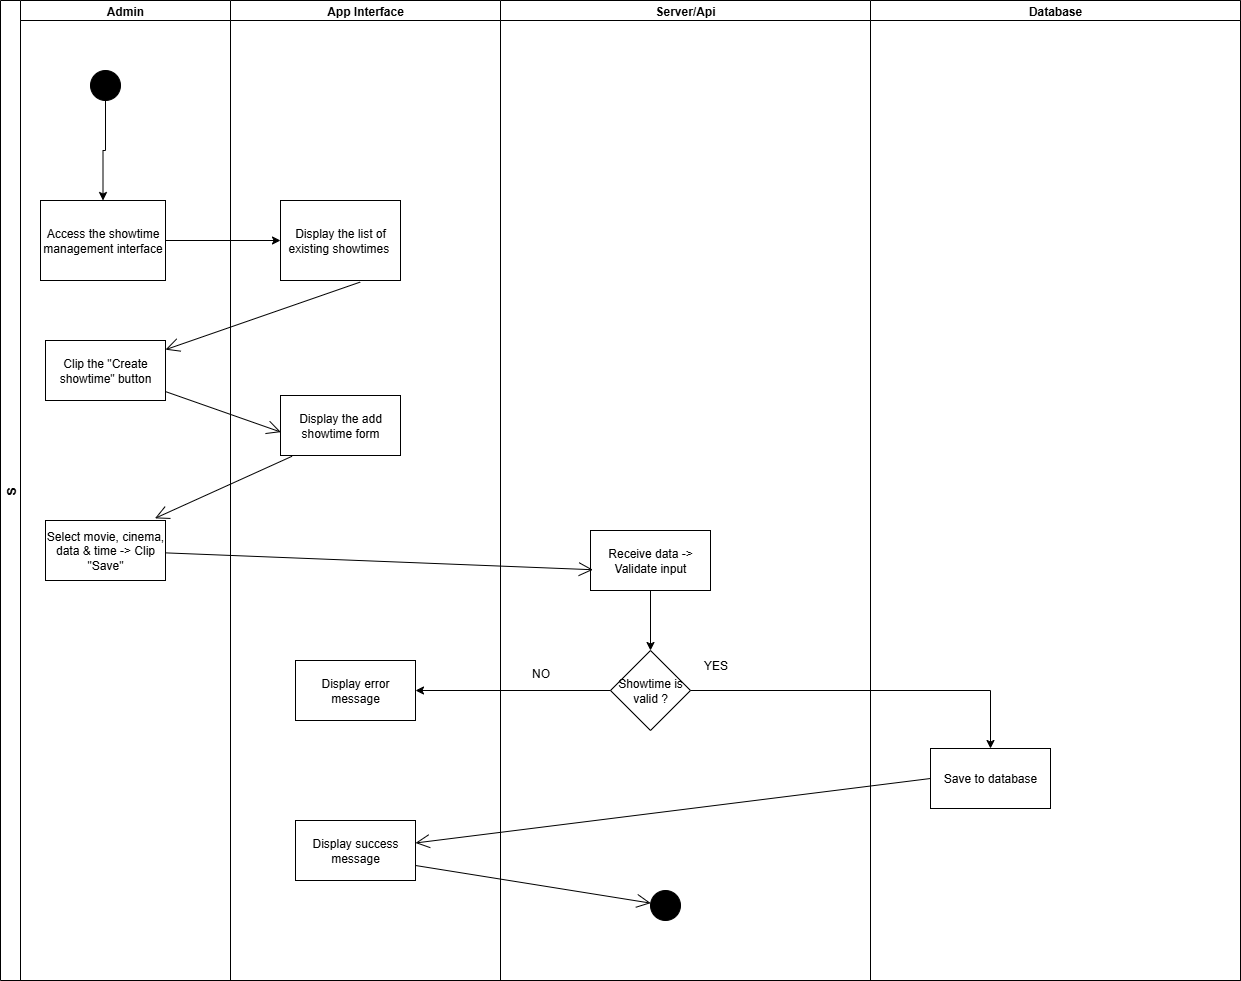

The diagram above was exported from draw.io. Its source (the exported page's mxGraphModel, read from the mxfile embedded in the PNG):
<mxGraphModel dx="1314" dy="722" grid="1" gridSize="10" guides="1" tooltips="1" connect="1" arrows="1" fold="1" page="1" pageScale="1" pageWidth="850" pageHeight="1100" math="0" shadow="0">
  <root>
    <mxCell id="0" />
    <mxCell id="1" parent="0" />
    <mxCell id="pKdlBKI_pAHBSknHKj7_-1" value="S" style="swimlane;childLayout=stackLayout;resizeParent=1;resizeParentMax=0;startSize=20;horizontal=0;horizontalStack=1;" vertex="1" parent="1">
      <mxGeometry x="10" y="190" width="1240" height="980" as="geometry" />
    </mxCell>
    <mxCell id="pKdlBKI_pAHBSknHKj7_-2" value="Admin" style="swimlane;startSize=20;" vertex="1" parent="pKdlBKI_pAHBSknHKj7_-1">
      <mxGeometry x="20" width="210" height="980" as="geometry" />
    </mxCell>
    <mxCell id="pKdlBKI_pAHBSknHKj7_-12" style="edgeStyle=orthogonalEdgeStyle;rounded=0;orthogonalLoop=1;jettySize=auto;html=1;" edge="1" parent="pKdlBKI_pAHBSknHKj7_-2" source="pKdlBKI_pAHBSknHKj7_-10" target="pKdlBKI_pAHBSknHKj7_-11">
      <mxGeometry relative="1" as="geometry" />
    </mxCell>
    <mxCell id="pKdlBKI_pAHBSknHKj7_-10" value="" style="ellipse;fillColor=strokeColor;html=1;" vertex="1" parent="pKdlBKI_pAHBSknHKj7_-2">
      <mxGeometry x="70" y="70" width="30" height="30" as="geometry" />
    </mxCell>
    <mxCell id="pKdlBKI_pAHBSknHKj7_-11" value="Access the showtime management interface" style="rounded=0;whiteSpace=wrap;html=1;" vertex="1" parent="pKdlBKI_pAHBSknHKj7_-2">
      <mxGeometry x="20" y="200" width="125" height="80" as="geometry" />
    </mxCell>
    <mxCell id="pKdlBKI_pAHBSknHKj7_-15" value="Clip the &quot;Create showtime&quot; button" style="rounded=0;whiteSpace=wrap;html=1;" vertex="1" parent="pKdlBKI_pAHBSknHKj7_-2">
      <mxGeometry x="25" y="340" width="120" height="60" as="geometry" />
    </mxCell>
    <mxCell id="pKdlBKI_pAHBSknHKj7_-19" value="Select movie, cinema, data &amp;amp; time -&amp;gt; Clip &quot;Save&quot;" style="rounded=0;whiteSpace=wrap;html=1;" vertex="1" parent="pKdlBKI_pAHBSknHKj7_-2">
      <mxGeometry x="25" y="520" width="120" height="60" as="geometry" />
    </mxCell>
    <mxCell id="pKdlBKI_pAHBSknHKj7_-3" value="App Interface" style="swimlane;startSize=20;" vertex="1" parent="pKdlBKI_pAHBSknHKj7_-1">
      <mxGeometry x="230" width="270" height="980" as="geometry" />
    </mxCell>
    <mxCell id="pKdlBKI_pAHBSknHKj7_-13" value="Display the list of existing showtimes&amp;nbsp;" style="rounded=0;whiteSpace=wrap;html=1;" vertex="1" parent="pKdlBKI_pAHBSknHKj7_-3">
      <mxGeometry x="50" y="200" width="120" height="80" as="geometry" />
    </mxCell>
    <mxCell id="pKdlBKI_pAHBSknHKj7_-17" value="Display the add showtime form" style="rounded=0;whiteSpace=wrap;html=1;" vertex="1" parent="pKdlBKI_pAHBSknHKj7_-3">
      <mxGeometry x="50" y="395" width="120" height="60" as="geometry" />
    </mxCell>
    <mxCell id="pKdlBKI_pAHBSknHKj7_-25" value="Display error message" style="rounded=0;whiteSpace=wrap;html=1;" vertex="1" parent="pKdlBKI_pAHBSknHKj7_-3">
      <mxGeometry x="65" y="660" width="120" height="60" as="geometry" />
    </mxCell>
    <mxCell id="pKdlBKI_pAHBSknHKj7_-31" value="Display success message" style="rounded=0;whiteSpace=wrap;html=1;" vertex="1" parent="pKdlBKI_pAHBSknHKj7_-3">
      <mxGeometry x="65" y="820" width="120" height="60" as="geometry" />
    </mxCell>
    <mxCell id="pKdlBKI_pAHBSknHKj7_-4" value="Server/Api" style="swimlane;startSize=20;" vertex="1" parent="pKdlBKI_pAHBSknHKj7_-1">
      <mxGeometry x="500" width="370" height="980" as="geometry" />
    </mxCell>
    <mxCell id="pKdlBKI_pAHBSknHKj7_-24" style="edgeStyle=orthogonalEdgeStyle;rounded=0;orthogonalLoop=1;jettySize=auto;html=1;" edge="1" parent="pKdlBKI_pAHBSknHKj7_-4" source="pKdlBKI_pAHBSknHKj7_-21" target="pKdlBKI_pAHBSknHKj7_-23">
      <mxGeometry relative="1" as="geometry" />
    </mxCell>
    <mxCell id="pKdlBKI_pAHBSknHKj7_-21" value="Receive data -&amp;gt; Validate input" style="rounded=0;whiteSpace=wrap;html=1;" vertex="1" parent="pKdlBKI_pAHBSknHKj7_-4">
      <mxGeometry x="90" y="530" width="120" height="60" as="geometry" />
    </mxCell>
    <mxCell id="pKdlBKI_pAHBSknHKj7_-23" value="Showtime is valid ?" style="rhombus;whiteSpace=wrap;html=1;" vertex="1" parent="pKdlBKI_pAHBSknHKj7_-4">
      <mxGeometry x="110" y="650" width="80" height="80" as="geometry" />
    </mxCell>
    <mxCell id="pKdlBKI_pAHBSknHKj7_-30" value="YES" style="text;html=1;align=center;verticalAlign=middle;resizable=0;points=[];autosize=1;strokeColor=none;fillColor=none;" vertex="1" parent="pKdlBKI_pAHBSknHKj7_-4">
      <mxGeometry x="190" y="650" width="50" height="30" as="geometry" />
    </mxCell>
    <mxCell id="pKdlBKI_pAHBSknHKj7_-33" value="" style="ellipse;fillColor=strokeColor;html=1;" vertex="1" parent="pKdlBKI_pAHBSknHKj7_-4">
      <mxGeometry x="150" y="890" width="30" height="30" as="geometry" />
    </mxCell>
    <mxCell id="pKdlBKI_pAHBSknHKj7_-9" value="Database" style="swimlane;startSize=20;" vertex="1" parent="pKdlBKI_pAHBSknHKj7_-1">
      <mxGeometry x="870" width="370" height="980" as="geometry" />
    </mxCell>
    <mxCell id="pKdlBKI_pAHBSknHKj7_-28" value="Save to database" style="rounded=0;whiteSpace=wrap;html=1;" vertex="1" parent="pKdlBKI_pAHBSknHKj7_-9">
      <mxGeometry x="60" y="748" width="120" height="60" as="geometry" />
    </mxCell>
    <mxCell id="pKdlBKI_pAHBSknHKj7_-14" style="edgeStyle=orthogonalEdgeStyle;rounded=0;orthogonalLoop=1;jettySize=auto;html=1;" edge="1" parent="pKdlBKI_pAHBSknHKj7_-1" source="pKdlBKI_pAHBSknHKj7_-11" target="pKdlBKI_pAHBSknHKj7_-13">
      <mxGeometry relative="1" as="geometry" />
    </mxCell>
    <mxCell id="pKdlBKI_pAHBSknHKj7_-16" value="" style="endArrow=open;endFill=1;endSize=12;html=1;rounded=0;exitX=0.664;exitY=1.02;exitDx=0;exitDy=0;exitPerimeter=0;" edge="1" parent="pKdlBKI_pAHBSknHKj7_-1" source="pKdlBKI_pAHBSknHKj7_-13" target="pKdlBKI_pAHBSknHKj7_-15">
      <mxGeometry width="160" relative="1" as="geometry">
        <mxPoint x="340" y="330" as="sourcePoint" />
        <mxPoint x="510" y="280" as="targetPoint" />
      </mxGeometry>
    </mxCell>
    <mxCell id="pKdlBKI_pAHBSknHKj7_-18" value="" style="endArrow=open;endFill=1;endSize=12;html=1;rounded=0;entryX=0.003;entryY=0.61;entryDx=0;entryDy=0;entryPerimeter=0;" edge="1" parent="pKdlBKI_pAHBSknHKj7_-1" source="pKdlBKI_pAHBSknHKj7_-15" target="pKdlBKI_pAHBSknHKj7_-17">
      <mxGeometry width="160" relative="1" as="geometry">
        <mxPoint x="175.00000000000023" y="413" as="sourcePoint" />
        <mxPoint x="280" y="410" as="targetPoint" />
      </mxGeometry>
    </mxCell>
    <mxCell id="pKdlBKI_pAHBSknHKj7_-20" value="" style="endArrow=open;endFill=1;endSize=12;html=1;rounded=0;entryX=0.912;entryY=-0.036;entryDx=0;entryDy=0;entryPerimeter=0;exitX=0.096;exitY=1.013;exitDx=0;exitDy=0;exitPerimeter=0;" edge="1" parent="pKdlBKI_pAHBSknHKj7_-1" source="pKdlBKI_pAHBSknHKj7_-17" target="pKdlBKI_pAHBSknHKj7_-19">
      <mxGeometry width="160" relative="1" as="geometry">
        <mxPoint x="120" y="479" as="sourcePoint" />
        <mxPoint x="235" y="520" as="targetPoint" />
      </mxGeometry>
    </mxCell>
    <mxCell id="pKdlBKI_pAHBSknHKj7_-22" value="" style="endArrow=open;endFill=1;endSize=12;html=1;rounded=0;entryX=0.02;entryY=0.654;entryDx=0;entryDy=0;entryPerimeter=0;" edge="1" parent="pKdlBKI_pAHBSknHKj7_-1" source="pKdlBKI_pAHBSknHKj7_-19" target="pKdlBKI_pAHBSknHKj7_-21">
      <mxGeometry width="160" relative="1" as="geometry">
        <mxPoint x="388" y="490" as="sourcePoint" />
        <mxPoint x="250" y="552" as="targetPoint" />
      </mxGeometry>
    </mxCell>
    <mxCell id="pKdlBKI_pAHBSknHKj7_-26" style="edgeStyle=orthogonalEdgeStyle;rounded=0;orthogonalLoop=1;jettySize=auto;html=1;" edge="1" parent="pKdlBKI_pAHBSknHKj7_-1" source="pKdlBKI_pAHBSknHKj7_-23" target="pKdlBKI_pAHBSknHKj7_-25">
      <mxGeometry relative="1" as="geometry" />
    </mxCell>
    <mxCell id="pKdlBKI_pAHBSknHKj7_-29" style="edgeStyle=orthogonalEdgeStyle;rounded=0;orthogonalLoop=1;jettySize=auto;html=1;" edge="1" parent="pKdlBKI_pAHBSknHKj7_-1" source="pKdlBKI_pAHBSknHKj7_-23" target="pKdlBKI_pAHBSknHKj7_-28">
      <mxGeometry relative="1" as="geometry" />
    </mxCell>
    <mxCell id="pKdlBKI_pAHBSknHKj7_-32" value="" style="endArrow=open;endFill=1;endSize=12;html=1;rounded=0;exitX=0;exitY=0.5;exitDx=0;exitDy=0;" edge="1" parent="pKdlBKI_pAHBSknHKj7_-1" source="pKdlBKI_pAHBSknHKj7_-28" target="pKdlBKI_pAHBSknHKj7_-31">
      <mxGeometry width="160" relative="1" as="geometry">
        <mxPoint x="380" y="560" as="sourcePoint" />
        <mxPoint x="807" y="577" as="targetPoint" />
      </mxGeometry>
    </mxCell>
    <mxCell id="pKdlBKI_pAHBSknHKj7_-34" value="" style="endArrow=open;endFill=1;endSize=12;html=1;rounded=0;exitX=1;exitY=0.75;exitDx=0;exitDy=0;" edge="1" parent="pKdlBKI_pAHBSknHKj7_-1" source="pKdlBKI_pAHBSknHKj7_-31" target="pKdlBKI_pAHBSknHKj7_-33">
      <mxGeometry width="160" relative="1" as="geometry">
        <mxPoint x="975" y="860" as="sourcePoint" />
        <mxPoint x="460" y="924" as="targetPoint" />
      </mxGeometry>
    </mxCell>
    <mxCell id="pKdlBKI_pAHBSknHKj7_-27" value="NO" style="text;html=1;align=center;verticalAlign=middle;resizable=0;points=[];autosize=1;strokeColor=none;fillColor=none;" vertex="1" parent="1">
      <mxGeometry x="530" y="848" width="40" height="30" as="geometry" />
    </mxCell>
  </root>
</mxGraphModel>